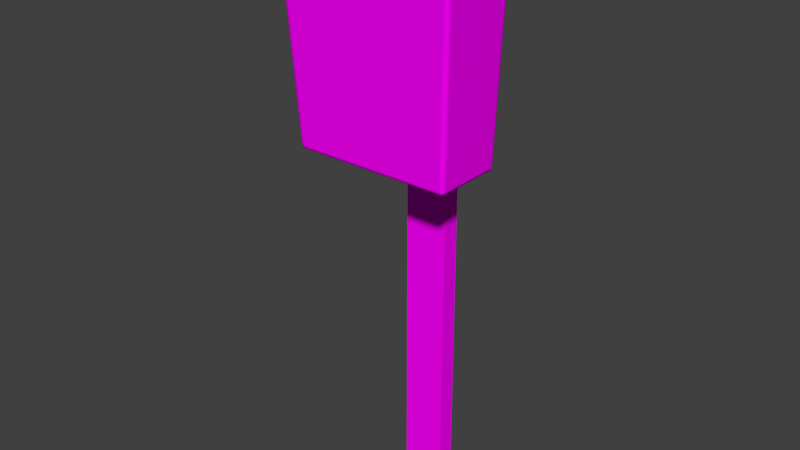 # Source: BL_Mailbox.blend  (saved by Blender 2.79.0; exported with 4.5.12 LTS)
import bpy
from mathutils import Matrix  # noqa: F401  (used for matrix-valued properties, if any)

bpy.ops.wm.read_factory_settings(use_empty=True)
scene = bpy.context.scene
scene.name = 'Scene'

# ---- collections
col_collection_1 = bpy.data.collections.new('Collection 1'); scene.collection.children.link(col_collection_1)

# ---- images (referenced by path relative to the original .blend; pixels are not part of the script)
import os
ASSET_DIR = os.environ.get("B2B_ASSET_DIR", "")  # directory of the original .blend (textures are referenced by path, not embedded)
HERE = os.path.dirname(os.path.abspath(__file__))  # packed textures are extracted next to this script under _unpacked/

def load_image(name, relpath, width, height, colorspace="sRGB"):
    """Load a texture the original file referenced (path relative to the .blend, or extracted next to this script)."""
    p = next((c for c in (os.path.join(HERE, relpath), os.path.join(ASSET_DIR, relpath)) if relpath and os.path.exists(c)), "")
    if p:
        img = bpy.data.images.load(p, check_existing=True)
        img.name = name
    else:  # same state as the original file: an image datablock whose file is absent (Cycles renders it pink)
        img = bpy.data.images.new(name, width, height)
        img.source = "FILE"
        img.filepath = "//" + (relpath or name)
    img.colorspace_settings.name = colorspace
    return img
img_tx_mailbox_png_001 = load_image('TX_Mailbox.png.001', 'TX_Mailbox.png', 1024, 1024, 'sRGB')

# ---- materials (node trees are filled in below, after node groups)
mat_mt_mailbox = bpy.data.materials.new('MT_Mailbox')
mat_mt_mailbox.alpha_threshold = 0.0
mat_mt_mailbox.roughness = 0.5
mat_mt_mailbox_pole = bpy.data.materials.new('MT_Mailbox_Pole')
mat_mt_mailbox_pole.alpha_threshold = 0.0
mat_mt_mailbox_pole.roughness = 0.5

# ---- node groups
ng_auto_smooth = bpy.data.node_groups.new('Auto Smooth', 'GeometryNodeTree')
_s = ng_auto_smooth.interface.new_socket(name='Geometry', in_out='OUTPUT', socket_type='NodeSocketGeometry')
_s = ng_auto_smooth.interface.new_socket(name='Geometry', in_out='INPUT', socket_type='NodeSocketGeometry')
_s = ng_auto_smooth.interface.new_socket(name='Angle', in_out='INPUT', socket_type='NodeSocketFloat')
_s.subtype = 'ANGLE'
_s.min_value = 0.0
_s.max_value = 3.142
ng_auto_smooth.is_modifier = True
_N = ng_auto_smooth.nodes; _L = ng_auto_smooth.links
n0 = _N.new('NodeGroupOutput'); n0.name = 'Group Output'; n0.location = (480, -100)
n1 = _N.new('NodeGroupInput'); n1.name = 'Group Input'; n1.location = (-420, -300)
n2 = _N.new('NodeGroupInput'); n2.name = 'Group Input.001'; n2.location = (-60, -100)
n3 = _N.new('GeometryNodeSetShadeSmooth'); n3.name = 'Set Shade Smooth'; n3.location = (120, -100)
n3.domain = 'EDGE'
n4 = _N.new('GeometryNodeSetShadeSmooth'); n4.name = 'Set Shade Smooth.001'; n4.location = (300, -100)
n5 = _N.new('GeometryNodeInputMeshEdgeAngle'); n5.name = 'Edge Angle'; n5.location = (-420, -220)
n6 = _N.new('GeometryNodeInputEdgeSmooth'); n6.name = 'Is Edge Smooth'; n6.location = (-60, -160)
n7 = _N.new('GeometryNodeInputShadeSmooth'); n7.name = 'Is Face Smooth'; n7.location = (-240, -340)
n8 = _N.new('FunctionNodeBooleanMath'); n8.name = 'Boolean Math'; n8.location = (-60, -220)
n9 = _N.new('FunctionNodeCompare'); n9.name = 'Compare'; n9.location = (-240, -180)
n9.operation = 'LESS_EQUAL'
_L.new(n5.outputs[0], n9.inputs[0])
_L.new(n4.outputs[0], n0.inputs[0])
_L.new(n1.outputs[1], n9.inputs[1])
_L.new(n9.outputs[0], n8.inputs[0])
_L.new(n7.outputs[0], n8.inputs[1])
_L.new(n2.outputs[0], n3.inputs[0])
_L.new(n6.outputs[0], n3.inputs[1])
_L.new(n3.outputs[0], n4.inputs[0])
_L.new(n8.outputs[0], n3.inputs[2])
n0.is_active_output = True

# ---- material node trees
mat_mt_mailbox.use_nodes = True; mat_mt_mailbox.node_tree.nodes.clear()
_N = mat_mt_mailbox.node_tree.nodes; _L = mat_mt_mailbox.node_tree.links
n0 = _N.new('ShaderNodeOutputMaterial'); n0.name = 'Material Output'; n0.location = (300, 300)
n1 = _N.new('ShaderNodeBsdfDiffuse'); n1.name = 'Diffuse BSDF'; n1.location = (10, 300)
n2 = _N.new('ShaderNodeTexImage'); n2.name = 'Image Texture'; n2.location = (-246, 285)
n2.width = 140
n2.image = img_tx_mailbox_png_001
_L.new(n1.outputs[0], n0.inputs[0])
_L.new(n2.outputs[0], n1.inputs[0])
n0.is_active_output = True
mat_mt_mailbox_pole.use_nodes = True; mat_mt_mailbox_pole.node_tree.nodes.clear()
_N = mat_mt_mailbox_pole.node_tree.nodes; _L = mat_mt_mailbox_pole.node_tree.links
n0 = _N.new('ShaderNodeOutputMaterial'); n0.name = 'Material Output'; n0.location = (300, 300)
n1 = _N.new('ShaderNodeBsdfDiffuse'); n1.name = 'Diffuse BSDF'; n1.location = (10, 300)
n2 = _N.new('ShaderNodeTexImage'); n2.name = 'Image Texture'; n2.location = (-193, 288)
n2.width = 140
n2.image = img_tx_mailbox_png_001
_L.new(n1.outputs[0], n0.inputs[0])
_L.new(n2.outputs[0], n1.inputs[0])
n0.is_active_output = True

# ---- world
world_world = bpy.data.worlds.new('World'); scene.world = world_world
world_world.color = (0.05088, 0.05088, 0.05088)
world_world.use_sun_shadow = False
world_world.sun_shadow_jitter_overblur = 0.0
world_world.cycles.sampling_method = 'MANUAL'

# ---- meshes
me_ms_mailbox = bpy.data.meshes.new('MS_Mailbox')
me_ms_mailbox.from_pydata([(-0.21, -0.23, 1.24), (-0.21, -0.23, 1.28), (-0.21, -0.03, 1.24), (-0.21, -0.03, 1.3), (0.21, -0.23, 1.24), (0.21, -0.23, 1.28), (0.21, -0.03, 1.24), (0.21, -0.03, 1.3), (-0.21, -0.12, 1.24), (-0.21, -0.12, 1.3), (0.21, -0.12, 1.24), (0.21, -0.12, 1.3), (-0.17, -0.19, 0.8), (-0.17, -0.2005, 0.81), (-0.1805, -0.19, 0.81), (-0.17, -0.1972, 0.8029), (-0.176, -0.196, 0.8042), (-0.1775, -0.1975, 0.81), (-0.1772, -0.19, 0.8029), (-0.2, -0.21, 1.24), (-0.19, -0.22, 1.24), (-0.1971, -0.2171, 1.24), (-0.17, -0.05, 0.8), (-0.1805, -0.05, 0.81), (-0.17, -0.04, 0.81), (-0.1772, -0.05, 0.8029), (-0.176, -0.04423, 0.8042), (-0.1775, -0.04293, 0.81), (-0.17, -0.04293, 0.8029), (-0.19, -0.04, 1.24), (-0.2, -0.05, 1.24), (-0.1971, -0.04293, 1.24), (0.17, -0.19, 0.8), (0.1805, -0.19, 0.81), (0.17, -0.2005, 0.81), (0.1772, -0.19, 0.8029), (0.176, -0.196, 0.8042), (0.1775, -0.1975, 0.81), (0.17, -0.1972, 0.8029), (0.19, -0.22, 1.24), (0.2, -0.21, 1.24), (0.1971, -0.2171, 1.24), (0.17, -0.05, 0.8), (0.17, -0.04, 0.81), (0.1805, -0.05, 0.81), (0.17, -0.04293, 0.8029), (0.176, -0.04423, 0.8042), (0.1775, -0.04293, 0.81), (0.1772, -0.05, 0.8029), (0.2, -0.05, 1.24), (0.19, -0.04, 1.24), (0.1971, -0.04293, 1.24)], [], [(8, 9, 3, 2), (2, 3, 7, 6), (10, 11, 5, 4), (4, 5, 1, 0), (8, 10, 4, 0), (11, 9, 1, 5), (7, 3, 9, 11), (2, 6, 10, 8), (6, 7, 11, 10), (0, 1, 9, 8), (34, 39, 20, 13), (44, 49, 40, 33), (24, 29, 50, 43), (14, 19, 30, 23), (12, 15, 16, 18), (13, 17, 16, 15), (14, 18, 16, 17), (22, 25, 26, 28), (23, 27, 26, 25), (24, 28, 26, 27), (32, 35, 36, 38), (33, 37, 36, 35), (34, 38, 36, 37), (42, 45, 46, 48), (43, 47, 46, 45), (44, 48, 46, 47), (22, 12, 18, 25), (25, 18, 14, 23), (13, 20, 21, 17), (17, 21, 19, 14), (29, 24, 27, 31), (31, 27, 23, 30), (42, 22, 28, 45), (45, 28, 24, 43), (49, 44, 47, 51), (51, 47, 43, 50), (32, 42, 48, 35), (35, 48, 44, 33), (39, 34, 37, 41), (41, 37, 33, 40), (12, 32, 38, 15), (15, 38, 34, 13), (22, 42, 32, 12)])
me_ms_mailbox.polygons.foreach_set('use_smooth', [True] * 43)
_k = set([(0, 1), (0, 4), (0, 8), (1, 5), (1, 9), (2, 3), (2, 6), (2, 8), (3, 7), (3, 9), (4, 5), (4, 10), (5, 11), (6, 7), (6, 10), (7, 11)])
me_ms_mailbox.attributes.new('sharp_edge', 'BOOLEAN', 'EDGE').data.foreach_set('value', [ (min(e.vertices), max(e.vertices)) in _k for e in me_ms_mailbox.edges])
_uv = me_ms_mailbox.uv_layers.new(name='UV_Mailbox')
_uv.uv.foreach_set('vector', [0.7188, 0.5938, 0.7188, 0.5625, 0.7812, 0.5625, 0.7812, 0.5938, 0.8438, 0.5625, 0.7812, 0.5625, 0.7812, 0.2812, 0.8438, 0.2812, 0.7188, 0.25, 0.7188, 0.2812, 0.6562, 0.2812, 0.6562, 0.25, 0.625, 0.2812, 0.6562, 0.2812, 0.6562, 0.5625, 0.625, 0.5625, 0.3125, 0.1562, 0.5938, 0.1562, 0.5938, 0.2188, 0.3125, 0.2188, 0.7188, 0.2812, 0.7188, 0.5625, 0.6562, 0.5625, 0.6562, 0.2812, 0.7812, 0.2812, 0.7812, 0.5625, 0.7188, 0.5625, 0.7188, 0.2812, 0.3125, 0.09375, 0.5938, 0.09375, 0.5938, 0.1562, 0.3125, 0.1562, 0.7812, 0.25, 0.7812, 0.2812, 0.7188, 0.2812, 0.7188, 0.25, 0.6562, 0.5938, 0.6562, 0.5625, 0.7188, 0.5625, 0.7188, 0.5938, 0.711, 0.6328, 0.711, 0.9688, 0.4445, 0.9688, 0.4445, 0.6328, 0.8359, 0.6328, 0.8359, 0.9688, 0.7257, 0.9688, 0.7257, 0.6328, 0.586, 0.2578, 0.586, 0.5938, 0.3202, 0.5938, 0.3202, 0.2578, 0.4298, 0.6328, 0.4298, 0.9688, 0.3203, 0.9688, 0.3203, 0.6328, 0.3203, 0.2109, 0.3203, 0.2188, 0.3125, 0.2188, 0.3125, 0.2109, 0.4445, 0.6328, 0.4375, 0.6328, 0.4375, 0.625, 0.4445, 0.625, 0.4298, 0.6328, 0.4298, 0.625, 0.4375, 0.625, 0.4375, 0.6328, 0.3203, 0.1016, 0.3125, 0.1016, 0.3125, 0.09375, 0.3203, 0.09375, 0.3203, 0.6328, 0.3125, 0.6328, 0.3125, 0.625, 0.3203, 0.625, 0.586, 0.2578, 0.586, 0.25, 0.5938, 0.25, 0.5938, 0.2578, 0.5859, 0.2109, 0.5938, 0.2109, 0.5938, 0.2188, 0.5859, 0.2188, 0.7257, 0.6328, 0.7188, 0.6328, 0.7188, 0.625, 0.7257, 0.625, 0.711, 0.6328, 0.711, 0.625, 0.7188, 0.625, 0.7188, 0.6328, 0.5859, 0.1016, 0.5859, 0.09375, 0.5938, 0.09375, 0.5938, 0.1016, 0.3202, 0.2578, 0.3125, 0.2578, 0.3125, 0.25, 0.3202, 0.25, 0.8359, 0.6328, 0.8359, 0.625, 0.8438, 0.625, 0.8437, 0.6328, 0.3203, 0.1016, 0.3203, 0.2109, 0.3125, 0.2109, 0.3125, 0.1016, 0.3203, 0.625, 0.4298, 0.625, 0.4298, 0.6328, 0.3203, 0.6328, 0.4445, 0.6328, 0.4445, 0.9688, 0.4375, 0.9688, 0.4375, 0.6328, 0.4375, 0.6328, 0.4375, 0.9688, 0.4298, 0.9688, 0.4298, 0.6328, 0.586, 0.5938, 0.586, 0.2578, 0.5938, 0.2578, 0.5938, 0.5938, 0.3125, 0.9688, 0.3125, 0.6328, 0.3203, 0.6328, 0.3203, 0.9688, 0.5859, 0.1016, 0.3203, 0.1016, 0.3203, 0.09375, 0.5859, 0.09375, 0.3202, 0.25, 0.586, 0.25, 0.586, 0.2578, 0.3202, 0.2578, 0.8359, 0.9688, 0.8359, 0.6328, 0.8437, 0.6328, 0.8438, 0.9688, 0.3125, 0.5938, 0.3125, 0.2578, 0.3202, 0.2578, 0.3202, 0.5938, 0.5859, 0.2109, 0.5859, 0.1016, 0.5938, 0.1016, 0.5938, 0.2109, 0.7257, 0.625, 0.8359, 0.625, 0.8359, 0.6328, 0.7257, 0.6328, 0.711, 0.9688, 0.711, 0.6328, 0.7188, 0.6328, 0.7188, 0.9688, 0.7188, 0.9688, 0.7188, 0.6328, 0.7257, 0.6328, 0.7257, 0.9688, 0.3203, 0.2109, 0.5859, 0.2109, 0.5859, 0.2188, 0.3203, 0.2188, 0.4445, 0.625, 0.711, 0.625, 0.711, 0.6328, 0.4445, 0.6328, 0.3203, 0.1016, 0.5859, 0.1016, 0.5859, 0.2109, 0.3203, 0.2109])
me_ms_mailbox.materials.append(mat_mt_mailbox)
me_ms_mailbox.use_remesh_preserve_volume = False
me_ms_mailbox.use_remesh_preserve_attributes = False
me_ms_mailbox.use_mirror_vertex_groups = False
me_ms_mailbox.update()
me_ms_mailbox.normals_split_custom_set([tuple(v) for v in zip(*[iter([-1.0, -8.467e-08, 0.0, -1.0, -7.952e-08, 0.0, -1.0, 0.0, 0.0, -1.0, 0.0, 0.0, 0.0, 1.0, 0.0, 0.0, 1.0, 0.0, 0.0, 1.0, 0.0, 0.0, 1.0, 0.0, 1.0, -8.467e-08, 0.0, 1.0, -7.952e-08, 0.0, 1.0, -1.693e-07, 0.0, 1.0, -1.693e-07, 0.0, 0.0, -1.0, 0.0, 0.0, -1.0, 0.0, 0.0, -1.0, 0.0, 0.0, -1.0, 0.0, -4.731e-08, 0.0, -1.0, -4.731e-08, 0.0, -1.0, 0.0, 0.0, -1.0, 0.0, 0.0, -1.0, -1.188e-07, -0.09952, 0.995, -1.198e-07, -0.09952, 0.995, -3.173e-07, -0.1789, 0.9839, -3.173e-07, -0.1789, 0.9839, 7.884e-08, 0.0, 1.0, 7.884e-08, 0.0, 1.0, -1.198e-07, -0.09952, 0.995, -1.188e-07, -0.09952, 0.995, -9.461e-08, 0.0, -1.0, -9.461e-08, 0.0, -1.0, -4.731e-08, 0.0, -1.0, -4.731e-08, 0.0, -1.0, 1.0, 0.0, 0.0, 1.0, 0.0, 0.0, 1.0, -7.952e-08, 0.0, 1.0, -8.467e-08, 0.0, -1.0, -1.693e-07, 0.0, -1.0, -1.693e-07, 0.0, -1.0, -7.952e-08, 0.0, -1.0, -8.467e-08, 0.0, 0.007955, -0.9986, -0.05203, 0.007981, -0.9989, -0.04577, -0.007981, -0.9989, -0.04577, -0.007956, -0.9986, -0.05203, 0.9985, 0.01858, -0.05157, 0.9988, 0.01868, -0.0454, 0.9988, -0.01862, -0.04625, 0.9985, -0.01855, -0.05243, -0.007925, 0.9999, -0.006677, -0.007969, 1.0, -0.0003663, 0.007969, 1.0, -0.0003614, 0.007958, 0.9999, -0.006648, -0.9985, -0.01855, -0.05243, -0.9988, -0.01862, -0.04625, -0.9988, 0.01868, -0.0454, -0.9985, 0.01857, -0.05158, -0.00831, -0.01976, -0.9998, -0.006027, -0.6909, -0.7229, -0.5624, -0.5624, -0.6061, -0.6909, -0.0143, -0.7229, -0.007956, -0.9986, -0.05203, -0.7054, -0.7054, -0.06915, -0.5624, -0.5624, -0.6061, -0.006027, -0.6909, -0.7229, -0.9985, -0.01855, -0.05243, -0.6909, -0.0143, -0.7229, -0.5624, -0.5624, -0.6061, -0.7054, -0.7054, -0.06915, -0.008293, 0.0198, -0.9998, -0.6908, 0.01434, -0.7229, -0.5608, 0.579, -0.5918, -0.006098, 0.7068, -0.7073, -0.9985, 0.01857, -0.05158, -0.6984, 0.7147, -0.03668, -0.5608, 0.579, -0.5918, -0.6908, 0.01434, -0.7229, -0.007925, 0.9999, -0.006677, -0.006098, 0.7068, -0.7073, -0.5608, 0.579, -0.5918, -0.6984, 0.7147, -0.03668, 0.00831, -0.01976, -0.9998, 0.6909, -0.0143, -0.7228, 0.5624, -0.5624, -0.6061, 0.006025, -0.6909, -0.7229, 0.9985, -0.01855, -0.05243, 0.7054, -0.7054, -0.06915, 0.5624, -0.5624, -0.6061, 0.6909, -0.0143, -0.7228, 0.007955, -0.9986, -0.05203, 0.006025, -0.6909, -0.7229, 0.5624, -0.5624, -0.6061, 0.7054, -0.7054, -0.06915, 0.00829, 0.0198, -0.9998, 0.0061, 0.7068, -0.7073, 0.5607, 0.5791, -0.5919, 0.6908, 0.01434, -0.7229, 0.007958, 0.9999, -0.006648, 0.6984, 0.7147, -0.03668, 0.5607, 0.5791, -0.5919, 0.0061, 0.7068, -0.7073, 0.9985, 0.01858, -0.05157, 0.6908, 0.01434, -0.7229, 0.5607, 0.5791, -0.5919, 0.6984, 0.7147, -0.03668, -0.008293, 0.0198, -0.9998, -0.00831, -0.01976, -0.9998, -0.6909, -0.0143, -0.7229, -0.6908, 0.01434, -0.7229, -0.6908, 0.01434, -0.7229, -0.6909, -0.0143, -0.7229, -0.9985, -0.01855, -0.05243, -0.9985, 0.01857, -0.05158, -0.007956, -0.9986, -0.05203, -0.007981, -0.9989, -0.04577, -0.7056, -0.7056, -0.06436, -0.7054, -0.7054, -0.06915, -0.7054, -0.7054, -0.06915, -0.7056, -0.7056, -0.06436, -0.9988, -0.01862, -0.04625, -0.9985, -0.01855, -0.05243, -0.007969, 1.0, -0.0003663, -0.007925, 0.9999, -0.006677, -0.6984, 0.7147, -0.03668, -0.6986, 0.7148, -0.03186, -0.6986, 0.7148, -0.03186, -0.6984, 0.7147, -0.03668, -0.9985, 0.01857, -0.05158, -0.9988, 0.01868, -0.0454, 0.00829, 0.0198, -0.9998, -0.008293, 0.0198, -0.9998, -0.006098, 0.7068, -0.7073, 0.0061, 0.7068, -0.7073, 0.0061, 0.7068, -0.7073, -0.006098, 0.7068, -0.7073, -0.007925, 0.9999, -0.006677, 0.007958, 0.9999, -0.006648, 0.9988, 0.01868, -0.0454, 0.9985, 0.01858, -0.05157, 0.6984, 0.7147, -0.03668, 0.6986, 0.7148, -0.03186, 0.6986, 0.7148, -0.03186, 0.6984, 0.7147, -0.03668, 0.007958, 0.9999, -0.006648, 0.007969, 1.0, -0.0003614, 0.00831, -0.01976, -0.9998, 0.00829, 0.0198, -0.9998, 0.6908, 0.01434, -0.7229, 0.6909, -0.0143, -0.7228, 0.6909, -0.0143, -0.7228, 0.6908, 0.01434, -0.7229, 0.9985, 0.01858, -0.05157, 0.9985, -0.01855, -0.05243, 0.007981, -0.9989, -0.04577, 0.007955, -0.9986, -0.05203, 0.7054, -0.7054, -0.06915, 0.7056, -0.7056, -0.06436, 0.7056, -0.7056, -0.06436, 0.7054, -0.7054, -0.06915, 0.9985, -0.01855, -0.05243, 0.9988, -0.01862, -0.04625, -0.00831, -0.01976, -0.9998, 0.00831, -0.01976, -0.9998, 0.006025, -0.6909, -0.7229, -0.006027, -0.6909, -0.7229, -0.006027, -0.6909, -0.7229, 0.006025, -0.6909, -0.7229, 0.007955, -0.9986, -0.05203, -0.007956, -0.9986, -0.05203, -0.008293, 0.0198, -0.9998, 0.00829, 0.0198, -0.9998, 0.00831, -0.01976, -0.9998, -0.00831, -0.01976, -0.9998])] * 3)])
me_ms_mailbox_pole = bpy.data.meshes.new('MS_Mailbox_Pole')
me_ms_mailbox_pole.from_pydata([(-0.05, -0.02, 0.0), (-0.05, -0.02, 1.24), (-0.05, 0.02, 0.0), (-0.05, 0.02, 1.24), (0.05, -0.02, 0.0), (0.05, -0.02, 1.24), (0.05, 0.02, 0.0), (0.05, 0.02, 1.24), (-0.16, -0.04, 1.0), (0.16, -0.04, 1.0), (-0.16, -0.02, 1.0), (0.16, -0.02, 1.0), (-0.16, -0.04, 0.9), (0.16, -0.04, 0.9), (-0.16, -0.02, 0.9), (0.16, -0.02, 0.9), (-0.16, -0.04, 1.2), (0.16, -0.04, 1.2), (-0.16, -0.02, 1.2), (0.16, -0.02, 1.2), (-0.16, -0.04, 1.1), (0.16, -0.04, 1.1), (-0.16, -0.02, 1.1), (0.16, -0.02, 1.1)], [], [(0, 1, 3, 2), (2, 3, 7, 6), (6, 7, 5, 4), (4, 5, 1, 0), (2, 6, 4, 0), (7, 3, 1, 5), (8, 9, 11, 10), (10, 11, 15, 14), (14, 15, 13, 12), (10, 14, 12, 8), (15, 11, 9, 13), (16, 17, 19, 18), (18, 19, 23, 22), (22, 23, 21, 20), (18, 22, 20, 16), (23, 19, 17, 21)])
me_ms_mailbox_pole.polygons.foreach_set('use_smooth', [True] * 16)
_uv = me_ms_mailbox_pole.uv_layers.new(name='UV_Mailbox')
_uv.uv.foreach_set('vector', [0.1875, 0.03125, 0.1875, 0.9688, 0.1562, 0.9688, 0.1562, 0.03125, 0.1562, 0.03125, 0.1562, 0.9688, 0.0625, 0.9688, 0.0625, 0.03125, 0.0625, 0.03125, 0.0625, 0.9688, 0.03125, 0.9688, 0.03125, 0.03125, 0.2812, 0.03125, 0.2812, 0.9688, 0.1875, 0.9688, 0.1875, 0.03125, 0.875, 0.5625, 0.9375, 0.5625, 0.9375, 0.5938, 0.875, 0.5938, 0.9375, 0.6562, 0.875, 0.6562, 0.875, 0.625, 0.9375, 0.625, 0.9688, 0.7026, 0.9688, 0.9521, 0.9536, 0.9521, 0.9536, 0.7026, 0.9536, 0.7026, 0.9536, 0.9521, 0.8906, 0.9521, 0.8906, 0.7026, 0.8906, 0.7026, 0.8906, 0.9521, 0.875, 0.9521, 0.875, 0.7026, 0.9536, 0.7026, 0.8906, 0.7026, 0.8906, 0.6875, 0.9536, 0.6875, 0.8906, 0.9521, 0.9536, 0.9521, 0.9536, 0.9688, 0.8906, 0.9688, 0.875, 0.9521, 0.875, 0.7026, 0.8906, 0.7026, 0.8906, 0.9521, 0.8906, 0.9521, 0.8906, 0.7026, 0.9536, 0.7026, 0.9536, 0.9521, 0.9536, 0.9521, 0.9536, 0.7026, 0.9688, 0.7026, 0.9688, 0.9521, 0.8906, 0.9521, 0.9536, 0.9521, 0.9536, 0.9688, 0.8906, 0.9688, 0.9536, 0.7026, 0.8906, 0.7026, 0.8906, 0.6875, 0.9536, 0.6875])
me_ms_mailbox_pole.materials.append(mat_mt_mailbox_pole)
me_ms_mailbox_pole.use_remesh_preserve_volume = False
me_ms_mailbox_pole.use_remesh_preserve_attributes = False
me_ms_mailbox_pole.use_mirror_vertex_groups = False
me_ms_mailbox_pole.update()

# ---- objects
ob_ms_mailbox = bpy.data.objects.new('MS_Mailbox', me_ms_mailbox)
ob_ms_mailbox_pole = bpy.data.objects.new('MS_Mailbox_Pole', me_ms_mailbox_pole)

# ---- transforms, parenting, visibility, modifiers, constraints
ob_ms_mailbox.location = (0.0, 0.0, 0.0)
ob_ms_mailbox.lineart.crease_threshold = 0.0
ob_ms_mailbox_pole.location = (0.0, 0.0, 0.0)
ob_ms_mailbox_pole.lineart.crease_threshold = 0.0
_m = ob_ms_mailbox_pole.modifiers.new('Auto Smooth', 'NODES')
_m.node_group = ng_auto_smooth
_gi = [s.identifier for s in ng_auto_smooth.interface.items_tree if s.item_type == 'SOCKET' and s.in_out == 'INPUT']
_m[_gi[1]] = 1.047  # Angle

# ---- collection membership
col_collection_1.objects.link(ob_ms_mailbox)
col_collection_1.objects.link(ob_ms_mailbox_pole)

# ---- scene / render settings (as saved in the file)
scene.frame_start = 1; scene.frame_end = 250; scene.frame_set(1)
scene.render.engine = 'CYCLES'
scene.render.resolution_percentage = 50
scene.render.dither_intensity = 0.0
scene.cycles.use_denoising = False
scene.cycles.samples = 128
scene.cycles.sampling_pattern = 'TABULATED_SOBOL'
scene.cycles.use_adaptive_sampling = False
scene.cycles.use_light_tree = False
scene.cycles.blur_glossy = 0.0
scene.cycles.sample_clamp_indirect = 0.0
scene.view_settings.view_transform = 'Standard'
bpy.context.view_layer.update()

# ---- added for rendering (the .blend has no active camera and no usable light): camera, sun
cam_auto = bpy.data.cameras.new('AutoCamera')
cam_auto.lens = 50.0
cam_auto.sensor_width = 36.0
cam_auto.clip_end = 1000.0
ob_auto_camera = bpy.data.objects.new('AutoCamera', cam_auto)
scene.collection.objects.link(ob_auto_camera)
ob_auto_camera.location = (1.285, -1.647, 1.678)
ob_auto_camera.rotation_euler = (1.09748, -7.21219e-08, 0.694738)
scene.camera = ob_auto_camera
light_auto_sun = bpy.data.lights.new('AutoSun', 'SUN')
light_auto_sun.energy = 3.0
light_auto_sun.angle = 0.0523599
ob_auto_sun = bpy.data.objects.new('AutoSun', light_auto_sun)
scene.collection.objects.link(ob_auto_sun)
ob_auto_sun.rotation_euler = (0.872665, 0.174533, 0.523599)
bpy.context.view_layer.update()
